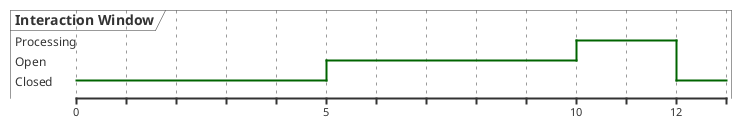

The diagram above was rendered by PlantUML. Its source (embedded in the PNG):
@startuml
robust "Interaction Window" as IW
@0
IW is Closed
@5
IW is Open
@10
IW is Processing
@12
IW is Closed
@enduml